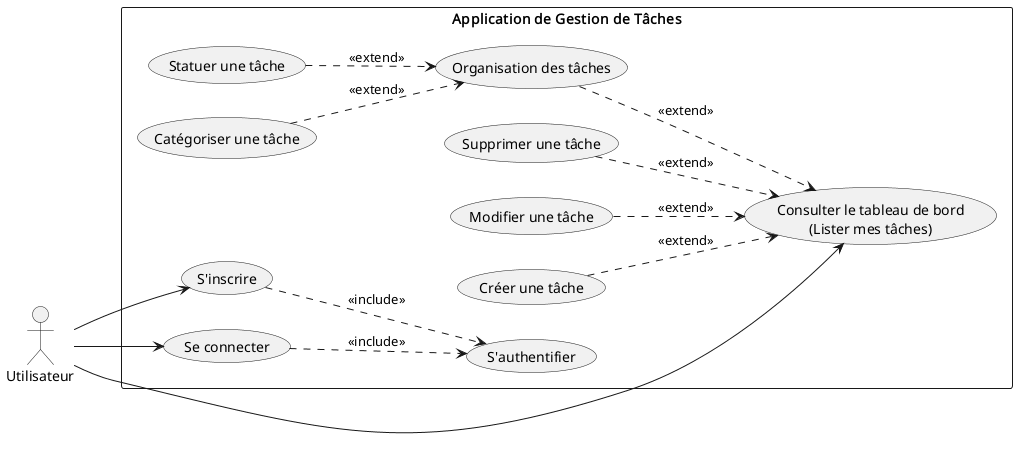

The diagram above was rendered by PlantUML. Its source (embedded in the PNG):
@startuml
' Paramètres d'affichage
left to right direction
skinparam packageStyle rectangle

actor "Utilisateur" as User

package "Application de Gestion de Tâches" {
  
  ' --- Authentification ---
  usecase "S'inscrire" as UC_Inscrire
  usecase "Se connecter" as UC_Connecter
  usecase "S'authentifier" as UC_Auth
  
  ' --- Base : Tableau de bord ---
  usecase "Consulter le tableau de bord\n(Lister mes tâches)" as UC_Dashboard
  
  ' --- Extensions directes du tableau de bord ---
  usecase "Créer une tâche" as UC_Creer
  usecase "Modifier une tâche" as UC_Modifier
  usecase "Supprimer une tâche" as UC_Supprimer
  usecase "Organisation des tâches" as UC_Organiser
  
  ' --- Extensions de l'organisation ---
  usecase "Catégoriser une tâche" as UC_Categoriser
  usecase "Statuer une tâche" as UC_Statuer
}

' --- Les actions directes de l'utilisateur ---
User --> UC_Inscrire
User --> UC_Connecter
User --> UC_Dashboard

' --- Les relations <<include>> (Passages obligatoires) ---
UC_Inscrire ..> UC_Auth : <<include>>
UC_Connecter ..> UC_Auth : <<include>>

' Optionnel mais souvent attendu : on doit être connecté pour voir le dashboard
' UC_Dashboard ..> UC_Connecter : <<include>>

' --- Les relations <<extend>> vers le Tableau de bord ---
' La flèche part de l'extension et pointe vers le cas de base
UC_Creer ..> UC_Dashboard : <<extend>>
UC_Modifier ..> UC_Dashboard : <<extend>>
UC_Supprimer ..> UC_Dashboard : <<extend>>
UC_Organiser ..> UC_Dashboard : <<extend>>

' --- Les relations <<extend>> vers l'Organisation ---
UC_Categoriser ..> UC_Organiser : <<extend>>
UC_Statuer ..> UC_Organiser : <<extend>>

@enduml